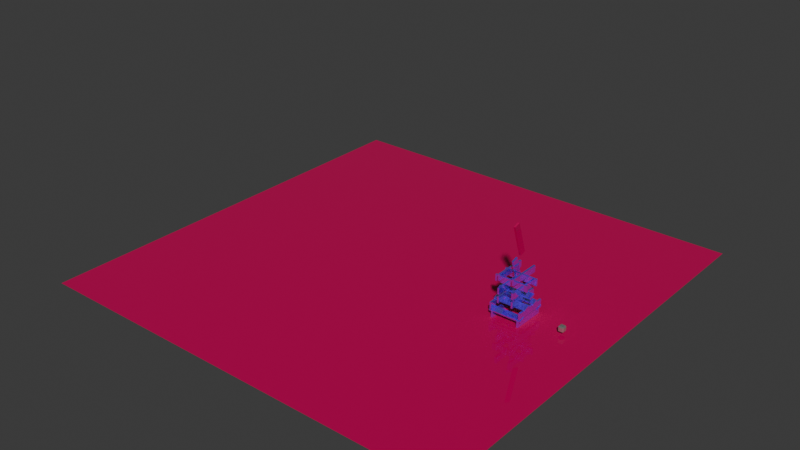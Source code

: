 # Source: Tower.blend  (saved by Blender 4.0.36; exported with 4.5.12 LTS)
import bpy
from mathutils import Matrix  # noqa: F401  (used for matrix-valued properties, if any)

bpy.ops.wm.read_factory_settings(use_empty=True)
scene = bpy.context.scene
scene.name = 'Scene'

# ---- collections
col_collection = bpy.data.collections.new('Collection'); scene.collection.children.link(col_collection)

# ---- materials (node trees are filled in below, after node groups)
mat_material = bpy.data.materials.new('Material')
mat_material.alpha_threshold = 0.0
mat_material.use_transparent_shadow = False
mat_material.roughness = 0.5
mat_material.line_color = (0.0, 0.0, 0.0, 1.0)
mat_material_001 = bpy.data.materials.new('Material.001')
mat_material_001.use_transparent_shadow = False
mat_material_002 = bpy.data.materials.new('Material.002')
mat_material_002.use_transparent_shadow = False

# ---- material node trees
mat_material.use_nodes = True; mat_material.node_tree.nodes.clear()
_N = mat_material.node_tree.nodes; _L = mat_material.node_tree.links
n0 = _N.new('ShaderNodeOutputMaterial'); n0.name = 'Material Output'; n0.location = (300, 300)
n1 = _N.new('ShaderNodeBsdfPrincipled'); n1.name = 'Principled BSDF'; n1.location = (10, 300)
n1.inputs[0].default_value = (0.0858, 0.0, 0.8022, 1.0)
n1.inputs[2].default_value = 0.0
n1.inputs[3].default_value = 9.15
_L.new(n1.outputs[0], n0.inputs[0])
n0.is_active_output = True
mat_material_001.use_nodes = True; mat_material_001.node_tree.nodes.clear()
_N = mat_material_001.node_tree.nodes; _L = mat_material_001.node_tree.links
n0 = _N.new('ShaderNodeBsdfPrincipled'); n0.name = 'Principled BSDF'; n0.location = (10, 300)
n0.inputs[0].default_value = (0.5526, 0.0, 0.09387, 1.0)
n0.inputs[2].default_value = 0.0
n0.inputs[3].default_value = 1.45
n1 = _N.new('ShaderNodeOutputMaterial'); n1.name = 'Material Output'; n1.location = (300, 300)
_L.new(n0.outputs[0], n1.inputs[0])
n1.is_active_output = True
mat_material_002.use_nodes = True; mat_material_002.node_tree.nodes.clear()
_N = mat_material_002.node_tree.nodes; _L = mat_material_002.node_tree.links
n0 = _N.new('ShaderNodeOutputMaterial'); n0.name = 'Material Output'; n0.location = (300, 300)
n1 = _N.new('ShaderNodeBsdfPrincipled'); n1.name = 'Principled BSDF'; n1.location = (10, 300)
n1.inputs[0].default_value = (0.2305, 0.2196, 0.2096, 1.0)
n1.inputs[2].default_value = 0.0
n1.inputs[3].default_value = 5.35
_L.new(n1.outputs[0], n0.inputs[0])
n0.is_active_output = True

# ---- world
world_world = bpy.data.worlds.new('World'); scene.world = world_world
world_world.use_nodes = True; world_world.node_tree.nodes.clear()
_N = world_world.node_tree.nodes; _L = world_world.node_tree.links
n0 = _N.new('ShaderNodeOutputWorld'); n0.name = 'World Output'; n0.location = (300, 300)
n1 = _N.new('ShaderNodeBackground'); n1.name = 'Background'; n1.location = (10, 300)
n1.inputs[0].default_value = (0.05088, 0.05088, 0.05088, 1.0)
_L.new(n1.outputs[0], n0.inputs[0])
n0.is_active_output = True
world_world.color = (0.05088, 0.05088, 0.05088)
world_world.use_sun_shadow = False
world_world.sun_shadow_jitter_overblur = 0.0

# ---- meshes
me_cube = bpy.data.meshes.new('Cube')
me_cube.from_pydata([(1.0, 1.0, 1.0), (1.0, 1.0, -1.0), (1.0, -1.0, 1.0), (1.0, -1.0, -1.0), (-1.0, 1.0, 1.0), (-1.0, 1.0, -1.0), (-1.0, -1.0, 1.0), (-1.0, -1.0, -1.0)], [], [(0, 4, 6, 2), (3, 2, 6, 7), (7, 6, 4, 5), (5, 1, 3, 7), (1, 0, 2, 3), (5, 4, 0, 1)])
_uv = me_cube.uv_layers.new(name='UVMap')
_uv.uv.foreach_set('vector', [0.625, 0.5, 0.875, 0.5, 0.875, 0.75, 0.625, 0.75, 0.375, 0.75, 0.625, 0.75, 0.625, 1.0, 0.375, 1.0, 0.375, 0.0, 0.625, 0.0, 0.625, 0.25, 0.375, 0.25, 0.125, 0.5, 0.375, 0.5, 0.375, 0.75, 0.125, 0.75, 0.375, 0.5, 0.625, 0.5, 0.625, 0.75, 0.375, 0.75, 0.375, 0.25, 0.625, 0.25, 0.625, 0.5, 0.375, 0.5])
me_cube.materials.append(mat_material)
me_cube.use_mirror_vertex_groups = False
me_cube.update()
me_cube_001 = bpy.data.meshes.new('Cube.001')
me_cube_001.from_pydata([(1.0, 1.0, 1.0), (1.0, 1.0, -1.0), (1.0, -1.0, 1.0), (1.0, -1.0, -1.0), (-1.0, 1.0, 1.0), (-1.0, 1.0, -1.0), (-1.0, -1.0, 1.0), (-1.0, -1.0, -1.0)], [], [(0, 4, 6, 2), (3, 2, 6, 7), (7, 6, 4, 5), (5, 1, 3, 7), (1, 0, 2, 3), (5, 4, 0, 1)])
_uv = me_cube_001.uv_layers.new(name='UVMap')
_uv.uv.foreach_set('vector', [0.625, 0.5, 0.875, 0.5, 0.875, 0.75, 0.625, 0.75, 0.375, 0.75, 0.625, 0.75, 0.625, 1.0, 0.375, 1.0, 0.375, 0.0, 0.625, 0.0, 0.625, 0.25, 0.375, 0.25, 0.125, 0.5, 0.375, 0.5, 0.375, 0.75, 0.125, 0.75, 0.375, 0.5, 0.625, 0.5, 0.625, 0.75, 0.375, 0.75, 0.375, 0.25, 0.625, 0.25, 0.625, 0.5, 0.375, 0.5])
me_cube_001.materials.append(mat_material)
me_cube_001.use_mirror_vertex_groups = False
me_cube_001.update()
me_cube_002 = bpy.data.meshes.new('Cube.002')
me_cube_002.from_pydata([(1.0, 1.0, 1.0), (1.0, 1.0, -1.0), (1.0, -1.0, 1.0), (1.0, -1.0, -1.0), (-1.0, 1.0, 1.0), (-1.0, 1.0, -1.0), (-1.0, -1.0, 1.0), (-1.0, -1.0, -1.0)], [], [(0, 4, 6, 2), (3, 2, 6, 7), (7, 6, 4, 5), (5, 1, 3, 7), (1, 0, 2, 3), (5, 4, 0, 1)])
_uv = me_cube_002.uv_layers.new(name='UVMap')
_uv.uv.foreach_set('vector', [0.625, 0.5, 0.875, 0.5, 0.875, 0.75, 0.625, 0.75, 0.375, 0.75, 0.625, 0.75, 0.625, 1.0, 0.375, 1.0, 0.375, 0.0, 0.625, 0.0, 0.625, 0.25, 0.375, 0.25, 0.125, 0.5, 0.375, 0.5, 0.375, 0.75, 0.125, 0.75, 0.375, 0.5, 0.625, 0.5, 0.625, 0.75, 0.375, 0.75, 0.375, 0.25, 0.625, 0.25, 0.625, 0.5, 0.375, 0.5])
me_cube_002.materials.append(mat_material)
me_cube_002.use_mirror_vertex_groups = False
me_cube_002.update()
me_cube_003 = bpy.data.meshes.new('Cube.003')
me_cube_003.from_pydata([(1.0, 1.0, 1.0), (1.0, 1.0, -1.0), (1.0, -1.0, 1.0), (1.0, -1.0, -1.0), (-1.0, 1.0, 1.0), (-1.0, 1.0, -1.0), (-1.0, -1.0, 1.0), (-1.0, -1.0, -1.0)], [], [(0, 4, 6, 2), (3, 2, 6, 7), (7, 6, 4, 5), (5, 1, 3, 7), (1, 0, 2, 3), (5, 4, 0, 1)])
_uv = me_cube_003.uv_layers.new(name='UVMap')
_uv.uv.foreach_set('vector', [0.625, 0.5, 0.875, 0.5, 0.875, 0.75, 0.625, 0.75, 0.375, 0.75, 0.625, 0.75, 0.625, 1.0, 0.375, 1.0, 0.375, 0.0, 0.625, 0.0, 0.625, 0.25, 0.375, 0.25, 0.125, 0.5, 0.375, 0.5, 0.375, 0.75, 0.125, 0.75, 0.375, 0.5, 0.625, 0.5, 0.625, 0.75, 0.375, 0.75, 0.375, 0.25, 0.625, 0.25, 0.625, 0.5, 0.375, 0.5])
me_cube_003.materials.append(mat_material)
me_cube_003.use_mirror_vertex_groups = False
me_cube_003.update()
me_cube_004 = bpy.data.meshes.new('Cube.004')
me_cube_004.from_pydata([(1.0, 1.0, 1.0), (1.0, 1.0, -1.0), (1.0, -1.0, 1.0), (1.0, -1.0, -1.0), (-1.0, 1.0, 1.0), (-1.0, 1.0, -1.0), (-1.0, -1.0, 1.0), (-1.0, -1.0, -1.0)], [], [(0, 4, 6, 2), (3, 2, 6, 7), (7, 6, 4, 5), (5, 1, 3, 7), (1, 0, 2, 3), (5, 4, 0, 1)])
_uv = me_cube_004.uv_layers.new(name='UVMap')
_uv.uv.foreach_set('vector', [0.625, 0.5, 0.875, 0.5, 0.875, 0.75, 0.625, 0.75, 0.375, 0.75, 0.625, 0.75, 0.625, 1.0, 0.375, 1.0, 0.375, 0.0, 0.625, 0.0, 0.625, 0.25, 0.375, 0.25, 0.125, 0.5, 0.375, 0.5, 0.375, 0.75, 0.125, 0.75, 0.375, 0.5, 0.625, 0.5, 0.625, 0.75, 0.375, 0.75, 0.375, 0.25, 0.625, 0.25, 0.625, 0.5, 0.375, 0.5])
me_cube_004.materials.append(mat_material)
me_cube_004.use_mirror_vertex_groups = False
me_cube_004.update()
me_plane = bpy.data.meshes.new('Plane')
me_plane.from_pydata([(-0.3048, -0.3048, 0.0), (0.3048, -0.3048, 0.0), (-0.3048, 0.3048, 0.0), (0.3048, 0.3048, 0.0)], [], [(0, 1, 3, 2)])
_uv = me_plane.uv_layers.new(name='UVMap')
_uv.uv.foreach_set('vector', [0.0, 0.0, 1.0, 0.0, 1.0, 1.0, 0.0, 1.0])
me_plane.materials.append(mat_material_001)
me_plane.update()
me_cube_005 = bpy.data.meshes.new('Cube.005')
me_cube_005.from_pydata([(1.0, 1.0, 1.0), (1.0, 1.0, -1.0), (1.0, -1.0, 1.0), (1.0, -1.0, -1.0), (-1.0, 1.0, 1.0), (-1.0, 1.0, -1.0), (-1.0, -1.0, 1.0), (-1.0, -1.0, -1.0)], [], [(0, 4, 6, 2), (3, 2, 6, 7), (7, 6, 4, 5), (5, 1, 3, 7), (1, 0, 2, 3), (5, 4, 0, 1)])
_uv = me_cube_005.uv_layers.new(name='UVMap')
_uv.uv.foreach_set('vector', [0.625, 0.5, 0.875, 0.5, 0.875, 0.75, 0.625, 0.75, 0.375, 0.75, 0.625, 0.75, 0.625, 1.0, 0.375, 1.0, 0.375, 0.0, 0.625, 0.0, 0.625, 0.25, 0.375, 0.25, 0.125, 0.5, 0.375, 0.5, 0.375, 0.75, 0.125, 0.75, 0.375, 0.5, 0.625, 0.5, 0.625, 0.75, 0.375, 0.75, 0.375, 0.25, 0.625, 0.25, 0.625, 0.5, 0.375, 0.5])
me_cube_005.materials.append(mat_material)
me_cube_005.use_mirror_vertex_groups = False
me_cube_005.update()
me_cube_006 = bpy.data.meshes.new('Cube.006')
me_cube_006.from_pydata([(1.0, 1.0, 1.0), (1.0, 1.0, -1.0), (1.0, -1.0, 1.0), (1.0, -1.0, -1.0), (-1.0, 1.0, 1.0), (-1.0, 1.0, -1.0), (-1.0, -1.0, 1.0), (-1.0, -1.0, -1.0)], [], [(0, 4, 6, 2), (3, 2, 6, 7), (7, 6, 4, 5), (5, 1, 3, 7), (1, 0, 2, 3), (5, 4, 0, 1)])
_uv = me_cube_006.uv_layers.new(name='UVMap')
_uv.uv.foreach_set('vector', [0.625, 0.5, 0.875, 0.5, 0.875, 0.75, 0.625, 0.75, 0.375, 0.75, 0.625, 0.75, 0.625, 1.0, 0.375, 1.0, 0.375, 0.0, 0.625, 0.0, 0.625, 0.25, 0.375, 0.25, 0.125, 0.5, 0.375, 0.5, 0.375, 0.75, 0.125, 0.75, 0.375, 0.5, 0.625, 0.5, 0.625, 0.75, 0.375, 0.75, 0.375, 0.25, 0.625, 0.25, 0.625, 0.5, 0.375, 0.5])
me_cube_006.materials.append(mat_material)
me_cube_006.use_mirror_vertex_groups = False
me_cube_006.update()
me_cube_007 = bpy.data.meshes.new('Cube.007')
me_cube_007.from_pydata([(1.0, 1.0, 1.0), (1.0, 1.0, -1.0), (1.0, -1.0, 1.0), (1.0, -1.0, -1.0), (-1.0, 1.0, 1.0), (-1.0, 1.0, -1.0), (-1.0, -1.0, 1.0), (-1.0, -1.0, -1.0)], [], [(0, 4, 6, 2), (3, 2, 6, 7), (7, 6, 4, 5), (5, 1, 3, 7), (1, 0, 2, 3), (5, 4, 0, 1)])
_uv = me_cube_007.uv_layers.new(name='UVMap')
_uv.uv.foreach_set('vector', [0.625, 0.5, 0.875, 0.5, 0.875, 0.75, 0.625, 0.75, 0.375, 0.75, 0.625, 0.75, 0.625, 1.0, 0.375, 1.0, 0.375, 0.0, 0.625, 0.0, 0.625, 0.25, 0.375, 0.25, 0.125, 0.5, 0.375, 0.5, 0.375, 0.75, 0.125, 0.75, 0.375, 0.5, 0.625, 0.5, 0.625, 0.75, 0.375, 0.75, 0.375, 0.25, 0.625, 0.25, 0.625, 0.5, 0.375, 0.5])
me_cube_007.materials.append(mat_material)
me_cube_007.use_mirror_vertex_groups = False
me_cube_007.update()
me_cube_008 = bpy.data.meshes.new('Cube.008')
me_cube_008.from_pydata([(1.0, 1.0, 1.0), (1.0, 1.0, -1.0), (1.0, -1.0, 1.0), (1.0, -1.0, -1.0), (-1.0, 1.0, 1.0), (-1.0, 1.0, -1.0), (-1.0, -1.0, 1.0), (-1.0, -1.0, -1.0)], [], [(0, 4, 6, 2), (3, 2, 6, 7), (7, 6, 4, 5), (5, 1, 3, 7), (1, 0, 2, 3), (5, 4, 0, 1)])
_uv = me_cube_008.uv_layers.new(name='UVMap')
_uv.uv.foreach_set('vector', [0.625, 0.5, 0.875, 0.5, 0.875, 0.75, 0.625, 0.75, 0.375, 0.75, 0.625, 0.75, 0.625, 1.0, 0.375, 1.0, 0.375, 0.0, 0.625, 0.0, 0.625, 0.25, 0.375, 0.25, 0.125, 0.5, 0.375, 0.5, 0.375, 0.75, 0.125, 0.75, 0.375, 0.5, 0.625, 0.5, 0.625, 0.75, 0.375, 0.75, 0.375, 0.25, 0.625, 0.25, 0.625, 0.5, 0.375, 0.5])
me_cube_008.materials.append(mat_material)
me_cube_008.use_mirror_vertex_groups = False
me_cube_008.update()
me_cube_009 = bpy.data.meshes.new('Cube.009')
me_cube_009.from_pydata([(1.0, 1.0, 1.0), (1.0, 1.0, -1.0), (1.0, -1.0, 1.0), (1.0, -1.0, -1.0), (-1.0, 1.0, 1.0), (-1.0, 1.0, -1.0), (-1.0, -1.0, 1.0), (-1.0, -1.0, -1.0)], [], [(0, 4, 6, 2), (3, 2, 6, 7), (7, 6, 4, 5), (5, 1, 3, 7), (1, 0, 2, 3), (5, 4, 0, 1)])
_uv = me_cube_009.uv_layers.new(name='UVMap')
_uv.uv.foreach_set('vector', [0.625, 0.5, 0.875, 0.5, 0.875, 0.75, 0.625, 0.75, 0.375, 0.75, 0.625, 0.75, 0.625, 1.0, 0.375, 1.0, 0.375, 0.0, 0.625, 0.0, 0.625, 0.25, 0.375, 0.25, 0.125, 0.5, 0.375, 0.5, 0.375, 0.75, 0.125, 0.75, 0.375, 0.5, 0.625, 0.5, 0.625, 0.75, 0.375, 0.75, 0.375, 0.25, 0.625, 0.25, 0.625, 0.5, 0.375, 0.5])
me_cube_009.materials.append(mat_material)
me_cube_009.use_mirror_vertex_groups = False
me_cube_009.update()
me_cube_010 = bpy.data.meshes.new('Cube.010')
me_cube_010.from_pydata([(1.0, 1.0, 1.0), (1.0, 1.0, -1.0), (1.0, -1.0, 1.0), (1.0, -1.0, -1.0), (-1.0, 1.0, 1.0), (-1.0, 1.0, -1.0), (-1.0, -1.0, 1.0), (-1.0, -1.0, -1.0)], [], [(0, 4, 6, 2), (3, 2, 6, 7), (7, 6, 4, 5), (5, 1, 3, 7), (1, 0, 2, 3), (5, 4, 0, 1)])
_uv = me_cube_010.uv_layers.new(name='UVMap')
_uv.uv.foreach_set('vector', [0.625, 0.5, 0.875, 0.5, 0.875, 0.75, 0.625, 0.75, 0.375, 0.75, 0.625, 0.75, 0.625, 1.0, 0.375, 1.0, 0.375, 0.0, 0.625, 0.0, 0.625, 0.25, 0.375, 0.25, 0.125, 0.5, 0.375, 0.5, 0.375, 0.75, 0.125, 0.75, 0.375, 0.5, 0.625, 0.5, 0.625, 0.75, 0.375, 0.75, 0.375, 0.25, 0.625, 0.25, 0.625, 0.5, 0.375, 0.5])
me_cube_010.materials.append(mat_material)
me_cube_010.use_mirror_vertex_groups = False
me_cube_010.update()
me_cube_011 = bpy.data.meshes.new('Cube.011')
me_cube_011.from_pydata([(-0.3982, -0.3982, -0.6215), (-0.3982, -0.6215, -0.3982), (-0.6215, -0.3982, -0.3982), (-0.3982, -0.6215, 0.3982), (-0.3982, -0.3982, 0.6215), (-0.6215, -0.3982, 0.3982), (-0.3982, 0.3982, -0.6215), (-0.6215, 0.3982, -0.3982), (-0.3982, 0.6215, -0.3982), (-0.3982, 0.3982, 0.6215), (-0.3982, 0.6215, 0.3982), (-0.6215, 0.3982, 0.3982), (0.3982, -0.3982, -0.6215), (0.6215, -0.3982, -0.3982), (0.3982, -0.6215, -0.3982), (0.3982, -0.3982, 0.6215), (0.3982, -0.6215, 0.3982), (0.6215, -0.3982, 0.3982), (0.3982, 0.3982, -0.6215), (0.3982, 0.6215, -0.3982), (0.6215, 0.3982, -0.3982), (0.3982, 0.3982, 0.6215), (0.6215, 0.3982, 0.3982), (0.3982, 0.6215, 0.3982)], [], [(14, 16, 3, 1), (20, 22, 17, 13), (21, 9, 4, 15), (2, 5, 11, 7), (8, 10, 23, 19), (0, 1, 2), (3, 4, 5), (6, 7, 8), (9, 10, 11), (12, 13, 14), (15, 16, 17), (18, 19, 20), (21, 22, 23), (6, 0, 2, 7), (1, 3, 5, 2), (4, 9, 11, 5), (10, 8, 7, 11), (18, 6, 8, 19), (9, 21, 23, 10), (22, 20, 19, 23), (12, 18, 20, 13), (21, 15, 17, 22), (16, 14, 13, 17), (0, 12, 14, 1), (15, 4, 3, 16), (6, 18, 12, 0)])
_uv = me_cube_011.uv_layers.new(name='UVMap')
_uv.uv.foreach_set('vector', [0.4199, 0.7949, 0.5801, 0.7949, 0.5801, 0.9551, 0.4199, 0.9551, 0.4199, 0.5449, 0.5801, 0.5449, 0.5801, 0.7051, 0.4199, 0.7051, 0.6699, 0.5449, 0.8301, 0.5449, 0.8301, 0.7051, 0.6699, 0.7051, 0.4199, 0.04491, 0.5801, 0.04491, 0.5801, 0.2051, 0.4199, 0.2051, 0.4199, 0.2949, 0.5801, 0.2949, 0.5801, 0.4551, 0.4199, 0.4551, 0.1699, 0.7051, 0.1699, 0.75, 0.125, 0.7051, 0.5801, 0.0, 0.625, 0.04491, 0.5801, 0.04491, 0.1699, 0.5449, 0.125, 0.5449, 0.1699, 0.5, 0.625, 0.2051, 0.5801, 0.25, 0.5801, 0.2051, 0.3301, 0.7051, 0.375, 0.7051, 0.3301, 0.75, 0.625, 0.7949, 0.5801, 0.7949, 0.5801, 0.75, 0.3301, 0.5449, 0.3301, 0.5, 0.375, 0.5449, 0.625, 0.4551, 0.5801, 0.5, 0.5801, 0.4551, 0.1699, 0.5449, 0.1699, 0.7051, 0.125, 0.7051, 0.125, 0.5449, 0.4199, 0.0, 0.5801, 0.0, 0.5801, 0.04491, 0.4199, 0.04491, 0.625, 0.04491, 0.625, 0.2051, 0.5801, 0.2051, 0.5801, 0.04491, 0.5801, 0.2949, 0.4199, 0.2949, 0.4199, 0.2051, 0.5801, 0.2051, 0.3301, 0.5449, 0.1699, 0.5449, 0.1699, 0.5, 0.3301, 0.5, 0.625, 0.2949, 0.625, 0.4551, 0.5801, 0.4551, 0.5801, 0.2949, 0.5801, 0.5449, 0.4199, 0.5449, 0.4199, 0.4551, 0.5801, 0.4551, 0.3301, 0.7051, 0.3301, 0.5449, 0.4199, 0.5449, 0.4199, 0.7051, 0.6699, 0.5449, 0.6699, 0.7051, 0.5801, 0.7051, 0.5801, 0.5449, 0.5801, 0.7949, 0.4199, 0.7949, 0.4199, 0.7051, 0.5801, 0.7051, 0.1699, 0.7051, 0.3301, 0.7051, 0.3301, 0.75, 0.1699, 0.75, 0.625, 0.7949, 0.625, 0.9551, 0.5801, 0.9551, 0.5801, 0.7949, 0.1699, 0.5449, 0.3301, 0.5449, 0.3301, 0.7051, 0.1699, 0.7051])
me_cube_011.materials.append(mat_material_002)
me_cube_011.update()
me_cube_012 = bpy.data.meshes.new('Cube.012')
me_cube_012.from_pydata([(1.0, 1.0, 1.0), (1.0, 1.0, -1.0), (1.0, -1.0, 1.0), (1.0, -1.0, -1.0), (-1.0, 1.0, 1.0), (-1.0, 1.0, -1.0), (-1.0, -1.0, 1.0), (-1.0, -1.0, -1.0)], [], [(0, 4, 6, 2), (3, 2, 6, 7), (7, 6, 4, 5), (5, 1, 3, 7), (1, 0, 2, 3), (5, 4, 0, 1)])
_uv = me_cube_012.uv_layers.new(name='UVMap')
_uv.uv.foreach_set('vector', [0.625, 0.5, 0.875, 0.5, 0.875, 0.75, 0.625, 0.75, 0.375, 0.75, 0.625, 0.75, 0.625, 1.0, 0.375, 1.0, 0.375, 0.0, 0.625, 0.0, 0.625, 0.25, 0.375, 0.25, 0.125, 0.5, 0.375, 0.5, 0.375, 0.75, 0.125, 0.75, 0.375, 0.5, 0.625, 0.5, 0.625, 0.75, 0.375, 0.75, 0.375, 0.25, 0.625, 0.25, 0.625, 0.5, 0.375, 0.5])
me_cube_012.materials.append(mat_material)
me_cube_012.use_mirror_vertex_groups = False
me_cube_012.update()
me_cube_013 = bpy.data.meshes.new('Cube.013')
me_cube_013.from_pydata([(1.0, 1.0, 1.0), (1.0, 1.0, -1.0), (1.0, -1.0, 1.0), (1.0, -1.0, -1.0), (-1.0, 1.0, 1.0), (-1.0, 1.0, -1.0), (-1.0, -1.0, 1.0), (-1.0, -1.0, -1.0)], [], [(0, 4, 6, 2), (3, 2, 6, 7), (7, 6, 4, 5), (5, 1, 3, 7), (1, 0, 2, 3), (5, 4, 0, 1)])
_uv = me_cube_013.uv_layers.new(name='UVMap')
_uv.uv.foreach_set('vector', [0.625, 0.5, 0.875, 0.5, 0.875, 0.75, 0.625, 0.75, 0.375, 0.75, 0.625, 0.75, 0.625, 1.0, 0.375, 1.0, 0.375, 0.0, 0.625, 0.0, 0.625, 0.25, 0.375, 0.25, 0.125, 0.5, 0.375, 0.5, 0.375, 0.75, 0.125, 0.75, 0.375, 0.5, 0.625, 0.5, 0.625, 0.75, 0.375, 0.75, 0.375, 0.25, 0.625, 0.25, 0.625, 0.5, 0.375, 0.5])
me_cube_013.materials.append(mat_material_001)
me_cube_013.use_mirror_vertex_groups = False
me_cube_013.update()
me_cube_014 = bpy.data.meshes.new('Cube.014')
me_cube_014.from_pydata([(1.0, 1.0, 1.0), (1.0, 1.0, -1.0), (1.0, -1.0, 1.0), (1.0, -1.0, -1.0), (-1.0, 1.0, 1.0), (-1.0, 1.0, -1.0), (-1.0, -1.0, 1.0), (-1.0, -1.0, -1.0)], [], [(0, 4, 6, 2), (3, 2, 6, 7), (7, 6, 4, 5), (5, 1, 3, 7), (1, 0, 2, 3), (5, 4, 0, 1)])
_uv = me_cube_014.uv_layers.new(name='UVMap')
_uv.uv.foreach_set('vector', [0.625, 0.5, 0.875, 0.5, 0.875, 0.75, 0.625, 0.75, 0.375, 0.75, 0.625, 0.75, 0.625, 1.0, 0.375, 1.0, 0.375, 0.0, 0.625, 0.0, 0.625, 0.25, 0.375, 0.25, 0.125, 0.5, 0.375, 0.5, 0.375, 0.75, 0.125, 0.75, 0.375, 0.5, 0.625, 0.5, 0.625, 0.75, 0.375, 0.75, 0.375, 0.25, 0.625, 0.25, 0.625, 0.5, 0.375, 0.5])
me_cube_014.materials.append(mat_material)
me_cube_014.use_mirror_vertex_groups = False
me_cube_014.update()
me_cube_015 = bpy.data.meshes.new('Cube.015')
me_cube_015.from_pydata([(1.0, 1.0, 1.0), (1.0, 1.0, -1.0), (1.0, -1.0, 1.0), (1.0, -1.0, -1.0), (-1.0, 1.0, 1.0), (-1.0, 1.0, -1.0), (-1.0, -1.0, 1.0), (-1.0, -1.0, -1.0)], [], [(0, 4, 6, 2), (3, 2, 6, 7), (7, 6, 4, 5), (5, 1, 3, 7), (1, 0, 2, 3), (5, 4, 0, 1)])
_uv = me_cube_015.uv_layers.new(name='UVMap')
_uv.uv.foreach_set('vector', [0.625, 0.5, 0.875, 0.5, 0.875, 0.75, 0.625, 0.75, 0.375, 0.75, 0.625, 0.75, 0.625, 1.0, 0.375, 1.0, 0.375, 0.0, 0.625, 0.0, 0.625, 0.25, 0.375, 0.25, 0.125, 0.5, 0.375, 0.5, 0.375, 0.75, 0.125, 0.75, 0.375, 0.5, 0.625, 0.5, 0.625, 0.75, 0.375, 0.75, 0.375, 0.25, 0.625, 0.25, 0.625, 0.5, 0.375, 0.5])
me_cube_015.materials.append(mat_material)
me_cube_015.use_mirror_vertex_groups = False
me_cube_015.update()
me_cube_016 = bpy.data.meshes.new('Cube.016')
me_cube_016.from_pydata([(1.0, 1.0, 1.0), (1.0, 1.0, -1.0), (1.0, -1.0, 1.0), (1.0, -1.0, -1.0), (-1.0, 1.0, 1.0), (-1.0, 1.0, -1.0), (-1.0, -1.0, 1.0), (-1.0, -1.0, -1.0)], [], [(0, 4, 6, 2), (3, 2, 6, 7), (7, 6, 4, 5), (5, 1, 3, 7), (1, 0, 2, 3), (5, 4, 0, 1)])
_uv = me_cube_016.uv_layers.new(name='UVMap')
_uv.uv.foreach_set('vector', [0.625, 0.5, 0.875, 0.5, 0.875, 0.75, 0.625, 0.75, 0.375, 0.75, 0.625, 0.75, 0.625, 1.0, 0.375, 1.0, 0.375, 0.0, 0.625, 0.0, 0.625, 0.25, 0.375, 0.25, 0.125, 0.5, 0.375, 0.5, 0.375, 0.75, 0.125, 0.75, 0.375, 0.5, 0.625, 0.5, 0.625, 0.75, 0.375, 0.75, 0.375, 0.25, 0.625, 0.25, 0.625, 0.5, 0.375, 0.5])
me_cube_016.materials.append(mat_material)
me_cube_016.use_mirror_vertex_groups = False
me_cube_016.update()
me_cube_017 = bpy.data.meshes.new('Cube.017')
me_cube_017.from_pydata([(1.0, 1.0, 1.0), (1.0, 1.0, -1.0), (1.0, -1.0, 1.0), (1.0, -1.0, -1.0), (-1.0, 1.0, 1.0), (-1.0, 1.0, -1.0), (-1.0, -1.0, 1.0), (-1.0, -1.0, -1.0)], [], [(0, 4, 6, 2), (3, 2, 6, 7), (7, 6, 4, 5), (5, 1, 3, 7), (1, 0, 2, 3), (5, 4, 0, 1)])
_uv = me_cube_017.uv_layers.new(name='UVMap')
_uv.uv.foreach_set('vector', [0.625, 0.5, 0.875, 0.5, 0.875, 0.75, 0.625, 0.75, 0.375, 0.75, 0.625, 0.75, 0.625, 1.0, 0.375, 1.0, 0.375, 0.0, 0.625, 0.0, 0.625, 0.25, 0.375, 0.25, 0.125, 0.5, 0.375, 0.5, 0.375, 0.75, 0.125, 0.75, 0.375, 0.5, 0.625, 0.5, 0.625, 0.75, 0.375, 0.75, 0.375, 0.25, 0.625, 0.25, 0.625, 0.5, 0.375, 0.5])
me_cube_017.materials.append(mat_material)
me_cube_017.use_mirror_vertex_groups = False
me_cube_017.update()
me_cube_018 = bpy.data.meshes.new('Cube.018')
me_cube_018.from_pydata([(1.0, 1.0, 1.0), (1.0, 1.0, -1.0), (1.0, -1.0, 1.0), (1.0, -1.0, -1.0), (-1.0, 1.0, 1.0), (-1.0, 1.0, -1.0), (-1.0, -1.0, 1.0), (-1.0, -1.0, -1.0)], [], [(0, 4, 6, 2), (3, 2, 6, 7), (7, 6, 4, 5), (5, 1, 3, 7), (1, 0, 2, 3), (5, 4, 0, 1)])
_uv = me_cube_018.uv_layers.new(name='UVMap')
_uv.uv.foreach_set('vector', [0.625, 0.5, 0.875, 0.5, 0.875, 0.75, 0.625, 0.75, 0.375, 0.75, 0.625, 0.75, 0.625, 1.0, 0.375, 1.0, 0.375, 0.0, 0.625, 0.0, 0.625, 0.25, 0.375, 0.25, 0.125, 0.5, 0.375, 0.5, 0.375, 0.75, 0.125, 0.75, 0.375, 0.5, 0.625, 0.5, 0.625, 0.75, 0.375, 0.75, 0.375, 0.25, 0.625, 0.25, 0.625, 0.5, 0.375, 0.5])
me_cube_018.materials.append(mat_material)
me_cube_018.use_mirror_vertex_groups = False
me_cube_018.update()
me_cube_019 = bpy.data.meshes.new('Cube.019')
me_cube_019.from_pydata([(1.0, 1.0, 1.0), (1.0, 1.0, -1.0), (1.0, -1.0, 1.0), (1.0, -1.0, -1.0), (-1.0, 1.0, 1.0), (-1.0, 1.0, -1.0), (-1.0, -1.0, 1.0), (-1.0, -1.0, -1.0)], [], [(0, 4, 6, 2), (3, 2, 6, 7), (7, 6, 4, 5), (5, 1, 3, 7), (1, 0, 2, 3), (5, 4, 0, 1)])
_uv = me_cube_019.uv_layers.new(name='UVMap')
_uv.uv.foreach_set('vector', [0.625, 0.5, 0.875, 0.5, 0.875, 0.75, 0.625, 0.75, 0.375, 0.75, 0.625, 0.75, 0.625, 1.0, 0.375, 1.0, 0.375, 0.0, 0.625, 0.0, 0.625, 0.25, 0.375, 0.25, 0.125, 0.5, 0.375, 0.5, 0.375, 0.75, 0.125, 0.75, 0.375, 0.5, 0.625, 0.5, 0.625, 0.75, 0.375, 0.75, 0.375, 0.25, 0.625, 0.25, 0.625, 0.5, 0.375, 0.5])
me_cube_019.materials.append(mat_material)
me_cube_019.use_mirror_vertex_groups = False
me_cube_019.update()

# ---- objects
ob_cube = bpy.data.objects.new('Cube', me_cube)
ob_cube_001 = bpy.data.objects.new('Cube.001', me_cube_001)
ob_cube_002 = bpy.data.objects.new('Cube.002', me_cube_002)
ob_cube_003 = bpy.data.objects.new('Cube.003', me_cube_003)
ob_cube_004 = bpy.data.objects.new('Cube.004', me_cube_004)
ob_plane = bpy.data.objects.new('Plane', me_plane)
ob_cube_005 = bpy.data.objects.new('Cube.005', me_cube_005)
ob_cube_006 = bpy.data.objects.new('Cube.006', me_cube_006)
ob_cube_007 = bpy.data.objects.new('Cube.007', me_cube_007)
ob_cube_008 = bpy.data.objects.new('Cube.008', me_cube_008)
ob_cube_009 = bpy.data.objects.new('Cube.009', me_cube_009)
ob_cube_010 = bpy.data.objects.new('Cube.010', me_cube_010)
ob_cube_011 = bpy.data.objects.new('Cube.011', me_cube_011)
ob_cube_012 = bpy.data.objects.new('Cube.012', me_cube_012)
ob_cube_013 = bpy.data.objects.new('Cube.013', me_cube_013)
ob_cube_014 = bpy.data.objects.new('Cube.014', me_cube_014)
ob_cube_015 = bpy.data.objects.new('Cube.015', me_cube_015)
ob_cube_016 = bpy.data.objects.new('Cube.016', me_cube_016)
ob_cube_017 = bpy.data.objects.new('Cube.017', me_cube_017)
ob_cube_018 = bpy.data.objects.new('Cube.018', me_cube_018)
ob_cube_019 = bpy.data.objects.new('Cube.019', me_cube_019)

# ---- transforms, parenting, visibility, modifiers, constraints
ob_cube.location = (1.903, 0.0, 0.9144)
ob_cube.rotation_euler = (-0.0, 1.571, 0.0)
ob_cube.scale = (0.875, 4.5, 0.25)
ob_cube.lock_rotations_4d = False
ob_cube.empty_display_type = 'ARROWS'
ob_cube.lineart.crease_threshold = 0.0
ob_cube_001.location = (-5.372, 0.0, 0.9144)
ob_cube_001.rotation_euler = (-0.0, 1.571, 0.0)
ob_cube_001.scale = (0.875, 4.5, 0.25)
ob_cube_001.lock_rotations_4d = False
ob_cube_001.empty_display_type = 'ARROWS'
ob_cube_001.lineart.crease_threshold = 0.0
ob_cube_002.location = (-1.79, -3.594, 2.064)
ob_cube_002.rotation_euler = (-0.0, 6286.0, 1.571)
ob_cube_002.scale = (0.875, 4.5, 0.25)
ob_cube_002.lock_rotations_4d = False
ob_cube_002.empty_display_type = 'ARROWS'
ob_cube_002.lineart.crease_threshold = 0.0
ob_cube_003.location = (-1.79, 3.601, 2.064)
ob_cube_003.rotation_euler = (-0.0, 6286.0, 1.571)
ob_cube_003.scale = (0.875, 4.5, 0.25)
ob_cube_003.lock_rotations_4d = False
ob_cube_003.empty_display_type = 'ARROWS'
ob_cube_003.lineart.crease_threshold = 0.0
ob_cube_004.location = (2.316, 0.0, 3.194)
ob_cube_004.rotation_euler = (-0.0, 1.571, 0.0)
ob_cube_004.scale = (0.875, 4.5, 0.25)
ob_cube_004.lock_rotations_4d = False
ob_cube_004.empty_display_type = 'ARROWS'
ob_cube_004.lineart.crease_threshold = 0.0
ob_plane.location = (-37.62, 0.0, 0.0)
ob_plane.scale = (198.9, 198.9, 198.9)
ob_cube_005.location = (-5.886, 0.0, 3.194)
ob_cube_005.rotation_euler = (-0.0, 1.571, 0.0)
ob_cube_005.scale = (0.875, 4.5, 0.25)
ob_cube_005.lock_rotations_4d = False
ob_cube_005.empty_display_type = 'ARROWS'
ob_cube_005.lineart.crease_threshold = 0.0
ob_cube_006.location = (-1.79, -1.752, 4.337)
ob_cube_006.rotation_euler = (-0.0, 6286.0, 1.571)
ob_cube_006.scale = (0.875, 4.5, 0.25)
ob_cube_006.lock_rotations_4d = False
ob_cube_006.empty_display_type = 'ARROWS'
ob_cube_006.lineart.crease_threshold = 0.0
ob_cube_007.location = (-1.79, 1.614, 4.337)
ob_cube_007.rotation_euler = (-0.0, 6286.0, 1.571)
ob_cube_007.scale = (0.875, 4.5, 0.25)
ob_cube_007.lock_rotations_4d = False
ob_cube_007.empty_display_type = 'ARROWS'
ob_cube_007.lineart.crease_threshold = 0.0
ob_cube_008.location = (0.111, 0.0, 5.479)
ob_cube_008.rotation_euler = (-0.0, 1.571, 0.0)
ob_cube_008.scale = (0.875, 4.5, 0.25)
ob_cube_008.lock_rotations_4d = False
ob_cube_008.empty_display_type = 'ARROWS'
ob_cube_008.lineart.crease_threshold = 0.0
ob_cube_009.location = (-3.838, 0.0, 5.479)
ob_cube_009.rotation_euler = (-0.0, 1.571, 0.0)
ob_cube_009.scale = (0.875, 4.5, 0.25)
ob_cube_009.lock_rotations_4d = False
ob_cube_009.empty_display_type = 'ARROWS'
ob_cube_009.lineart.crease_threshold = 0.0
ob_cube_010.location = (-1.79, 0.1909, 6.653)
ob_cube_010.rotation_euler = (-0.0, 6286.0, 1.571)
ob_cube_010.scale = (0.875, 4.5, 0.25)
ob_cube_010.lock_rotations_4d = False
ob_cube_010.empty_display_type = 'ARROWS'
ob_cube_010.lineart.crease_threshold = 0.0
ob_cube_011.location = (11.43, 0.0, 1.557)
ob_cube_011.scale = (1.269, 1.269, 1.269)
ob_cube_012.location = (-1.79, 0.1909, 11.46)
ob_cube_012.rotation_euler = (-1.571, 6286.0, 1.571)
ob_cube_012.scale = (0.875, 4.5, 0.25)
ob_cube_012.lock_rotations_4d = False
ob_cube_012.empty_display_type = 'ARROWS'
ob_cube_012.lineart.crease_threshold = 0.0
ob_cube_013.location = (-1.79, 0.1909, 20.49)
ob_cube_013.rotation_euler = (-1.571, 6286.0, 1.571)
ob_cube_013.scale = (0.875, 4.5, 0.25)
ob_cube_013.lock_rotations_4d = False
ob_cube_013.empty_display_type = 'ARROWS'
ob_cube_013.lineart.crease_threshold = 0.0
ob_cube_014.location = (0.111, 0.0, 7.837)
ob_cube_014.rotation_euler = (-0.0, 1.571, 0.0)
ob_cube_014.scale = (0.875, 4.5, 0.25)
ob_cube_014.lock_rotations_4d = False
ob_cube_014.empty_display_type = 'ARROWS'
ob_cube_014.lineart.crease_threshold = 0.0
ob_cube_015.location = (-3.838, 0.0, 7.837)
ob_cube_015.rotation_euler = (-0.0, 1.571, 0.0)
ob_cube_015.scale = (0.875, 4.5, 0.25)
ob_cube_015.lock_rotations_4d = False
ob_cube_015.empty_display_type = 'ARROWS'
ob_cube_015.lineart.crease_threshold = 0.0
ob_cube_016.location = (-1.863, 1.974, 9.701)
ob_cube_016.rotation_euler = (-1.571, 1.571, 0.0)
ob_cube_016.scale = (0.875, 4.5, 0.25)
ob_cube_016.lock_rotations_4d = False
ob_cube_016.empty_display_type = 'ARROWS'
ob_cube_016.lineart.crease_threshold = 0.0
ob_cube_017.location = (-1.863, -1.974, 9.701)
ob_cube_017.rotation_euler = (-1.571, 1.571, 0.0)
ob_cube_017.scale = (0.875, 4.5, 0.25)
ob_cube_017.lock_rotations_4d = False
ob_cube_017.empty_display_type = 'ARROWS'
ob_cube_017.lineart.crease_threshold = 0.0
ob_cube_018.location = (0.111, 0.0, 11.58)
ob_cube_018.rotation_euler = (-0.0, 1.571, 0.0)
ob_cube_018.scale = (0.875, 4.5, 0.25)
ob_cube_018.lock_rotations_4d = False
ob_cube_018.empty_display_type = 'ARROWS'
ob_cube_018.lineart.crease_threshold = 0.0
ob_cube_019.location = (-3.838, 0.0, 11.58)
ob_cube_019.rotation_euler = (-0.0, 1.571, 0.0)
ob_cube_019.scale = (0.875, 4.5, 0.25)
ob_cube_019.lock_rotations_4d = False
ob_cube_019.empty_display_type = 'ARROWS'
ob_cube_019.lineart.crease_threshold = 0.0

# ---- collection membership
col_collection.objects.link(ob_cube)
col_collection.objects.link(ob_cube_001)
col_collection.objects.link(ob_cube_002)
col_collection.objects.link(ob_cube_003)
col_collection.objects.link(ob_cube_004)
col_collection.objects.link(ob_plane)
col_collection.objects.link(ob_cube_005)
col_collection.objects.link(ob_cube_006)
col_collection.objects.link(ob_cube_007)
col_collection.objects.link(ob_cube_008)
col_collection.objects.link(ob_cube_009)
col_collection.objects.link(ob_cube_010)
col_collection.objects.link(ob_cube_011)
col_collection.objects.link(ob_cube_012)
col_collection.objects.link(ob_cube_013)
col_collection.objects.link(ob_cube_014)
col_collection.objects.link(ob_cube_015)
col_collection.objects.link(ob_cube_016)
col_collection.objects.link(ob_cube_017)
col_collection.objects.link(ob_cube_018)
col_collection.objects.link(ob_cube_019)

# ---- scene / render settings (as saved in the file)
scene.frame_start = 1; scene.frame_end = 250; scene.frame_set(1)
scene.render.engine = 'BLENDER_EEVEE_NEXT'
scene.cycles.sampling_pattern = 'TABULATED_SOBOL'
bpy.context.view_layer.update()

# ---- added for rendering (the .blend has no active camera and no usable light): camera, sun
cam_auto = bpy.data.cameras.new('AutoCamera')
cam_auto.lens = 50.0
cam_auto.sensor_width = 36.0
cam_auto.clip_end = 2814.05
ob_auto_camera = bpy.data.objects.new('AutoCamera', cam_auto)
scene.collection.objects.link(ob_auto_camera)
ob_auto_camera.location = (122.722, -192.414, 140.772)
ob_auto_camera.rotation_euler = (1.09748, -7.21219e-08, 0.694738)
scene.camera = ob_auto_camera
light_auto_sun = bpy.data.lights.new('AutoSun', 'SUN')
light_auto_sun.energy = 3.0
light_auto_sun.angle = 0.0523599
ob_auto_sun = bpy.data.objects.new('AutoSun', light_auto_sun)
scene.collection.objects.link(ob_auto_sun)
ob_auto_sun.rotation_euler = (0.872665, 0.174533, 0.523599)
bpy.context.view_layer.update()
